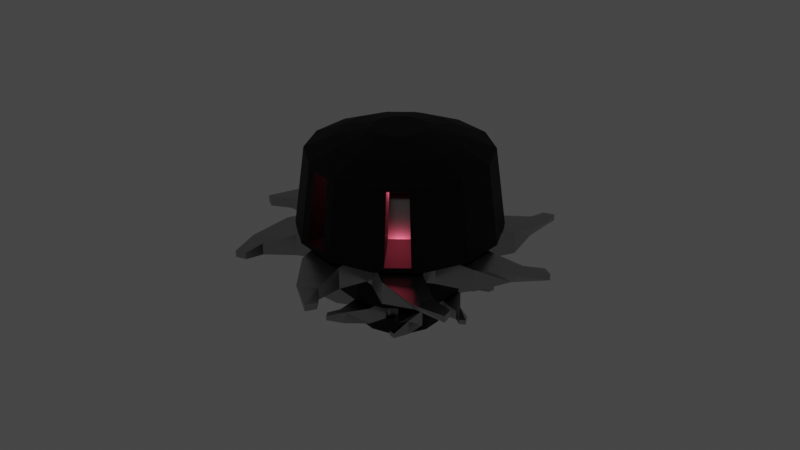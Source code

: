 # Source: bigRobot.blend  (saved by Blender 2.82.7; exported with 4.5.12 LTS)
import bpy
from mathutils import Matrix  # noqa: F401  (used for matrix-valued properties, if any)

bpy.ops.wm.read_factory_settings(use_empty=True)
scene = bpy.context.scene
scene.name = 'Scene'

# ---- collections
col_collection = bpy.data.collections.new('Collection'); scene.collection.children.link(col_collection)

# ---- materials (node trees are filled in below, after node groups)
mat_saw = bpy.data.materials.new('Saw')
mat_saw.use_transparent_shadow = False
mat_body = bpy.data.materials.new('body')
mat_body.use_transparent_shadow = False

# ---- material node trees
mat_saw.use_nodes = True; mat_saw.node_tree.nodes.clear()
_N = mat_saw.node_tree.nodes; _L = mat_saw.node_tree.links
n0 = _N.new('ShaderNodeOutputMaterial'); n0.name = 'Material Output'; n0.location = (300, 300)
n1 = _N.new('ShaderNodeBsdfPrincipled'); n1.name = 'Principled BSDF'; n1.location = (10, 300)
n1.distribution = 'GGX'
n1.subsurface_method = 'BURLEY'
n1.inputs[0].default_value = (0.4121, 0.4121, 0.4121, 1.0)
n1.inputs[1].default_value = 1.0
n1.inputs[2].default_value = 0.2773
n1.inputs[3].default_value = 1.45
n1.inputs[13].default_value = 0.7955
n1.inputs[27].default_value = (0.0, 0.0, 0.0, 1.0)
n1.inputs[28].default_value = 1.0
_L.new(n1.outputs[0], n0.inputs[0])
n0.is_active_output = True
mat_body.use_nodes = True; mat_body.node_tree.nodes.clear()
_N = mat_body.node_tree.nodes; _L = mat_body.node_tree.links
n0 = _N.new('ShaderNodeOutputMaterial'); n0.name = 'Material Output'; n0.location = (300, 300)
n1 = _N.new('ShaderNodeBsdfPrincipled'); n1.name = 'Principled BSDF'; n1.location = (10, 300)
n1.distribution = 'GGX'
n1.subsurface_method = 'BURLEY'
n1.inputs[0].default_value = (0.008973, 0.008973, 0.008973, 1.0)
n1.inputs[1].default_value = 0.6091
n1.inputs[2].default_value = 0.6636
n1.inputs[3].default_value = 1.45
n1.inputs[13].default_value = 0.4727
n1.inputs[27].default_value = (0.0, 0.0, 0.0, 1.0)
n1.inputs[28].default_value = 1.0
_L.new(n1.outputs[0], n0.inputs[0])
n0.is_active_output = True

# ---- world
world_world = bpy.data.worlds.new('World'); scene.world = world_world
world_world.use_nodes = True; world_world.node_tree.nodes.clear()
_N = world_world.node_tree.nodes; _L = world_world.node_tree.links
n0 = _N.new('ShaderNodeOutputWorld'); n0.name = 'World Output'; n0.location = (300, 300)
n1 = _N.new('ShaderNodeBackground'); n1.name = 'Background'; n1.location = (10, 300)
n1.inputs[0].default_value = (0.05088, 0.05088, 0.05088, 1.0)
_L.new(n1.outputs[0], n0.inputs[0])
n0.is_active_output = True
world_world.color = (0.05088, 0.05088, 0.05088)
world_world.use_sun_shadow = False
world_world.sun_shadow_jitter_overblur = 0.0

# ---- lights
light_point = bpy.data.lights.new('Point', 'POINT')
light_point.color = (1.0, 0.1176, 0.1958)
light_point.transmission_factor = 0.0
light_point.energy = 100.0
light_point.shadow_soft_size = 0.25
light_point.shadow_maximum_resolution = 0.006
light_point.use_absolute_resolution = True

# ---- meshes
me_cube_009 = bpy.data.meshes.new('Cube.009')
me_cube_009.from_pydata([(2.995, -0.03878, -0.138), (3.314, -0.03514, 0.138), (1.627, -0.7572, -0.3391), (1.627, -0.7572, 0.3391), (3.091, 0.3891, -0.138), (3.091, 0.3891, 0.138), (1.627, 0.4205, -0.3391), (1.627, 0.4205, 0.3391), (2.537, -0.6089, -0.2599), (2.537, -0.6089, 0.2599), (2.342, 0.2722, -0.2599), (2.342, 0.2722, 0.2599), (3.684, 0.5571, -0.07531), (3.684, 0.5571, 0.07531), (3.462, 0.6954, 0.07531), (3.462, 0.6954, -0.07531), (2.185, -2.108, -0.138), (2.319, -2.368, 0.138), (0.615, -1.686, -0.3391), (0.615, -1.686, 0.3391), (2.461, -1.911, -0.138), (2.461, -1.911, 0.138), (1.448, -0.8531, -0.3391), (1.448, -0.8531, 0.3391), (1.363, -2.224, -0.2599), (1.363, -2.224, 0.2599), (1.848, -1.463, -0.2599), (1.848, -1.463, 0.2599), (2.999, -2.211, -0.07531), (2.999, -2.211, 0.07531), (2.939, -1.956, 0.07531), (2.939, -1.956, -0.07531), (0.02938, -3.026, -0.138), (-0.03514, -3.314, 0.138), (-0.7572, -1.627, -0.3391), (-0.7572, -1.627, 0.3391), (0.3891, -3.091, -0.138), (0.3891, -3.091, 0.138), (0.4205, -1.627, -0.3391), (0.4205, -1.627, 0.3391), (-0.6089, -2.537, -0.2599), (-0.6089, -2.537, 0.2599), (0.2722, -2.342, -0.2599), (0.2722, -2.342, 0.2599), (0.5571, -3.684, -0.07531), (0.5571, -3.684, 0.07531), (0.6954, -3.462, 0.07531), (0.6954, -3.462, -0.07531), (-2.128, -2.132, -0.138), (-2.368, -2.319, 0.138), (-1.686, -0.615, -0.3391), (-1.686, -0.615, 0.3391), (-1.911, -2.461, -0.138), (-1.911, -2.461, 0.138), (-0.8531, -1.448, -0.3391), (-0.8531, -1.448, 0.3391), (-2.224, -1.363, -0.2599), (-2.224, -1.363, 0.2599), (-1.463, -1.848, -0.2599), (-1.463, -1.848, 0.2599), (-2.211, -2.999, -0.07531), (-2.211, -2.999, 0.07531), (-1.956, -2.939, 0.07531), (-1.956, -2.939, -0.07531), (-2.929, 0.1432, -0.138), (-3.314, 0.03514, 0.138), (-1.627, 0.7572, -0.3391), (-1.627, 0.7572, 0.3391), (-3.091, -0.3891, -0.138), (-3.091, -0.3891, 0.138), (-1.627, -0.4205, -0.3391), (-1.627, -0.4205, 0.3391), (-2.537, 0.6089, -0.2599), (-2.537, 0.6089, 0.2599), (-2.342, -0.2722, -0.2599), (-2.342, -0.2722, 0.2599), (-3.684, -0.5571, -0.07531), (-3.684, -0.5571, 0.07531), (-3.462, -0.6954, 0.07531), (-3.462, -0.6954, -0.07531), (-2.281, 2.218, -0.138), (-2.319, 2.368, 0.138), (-0.615, 1.686, -0.3391), (-0.615, 1.686, 0.3391), (-2.461, 1.911, -0.138), (-2.461, 1.911, 0.138), (-1.448, 0.8531, -0.3391), (-1.448, 0.8531, 0.3391), (-1.363, 2.224, -0.2599), (-1.363, 2.224, 0.2599), (-1.848, 1.463, -0.2599), (-1.848, 1.463, 0.2599), (-2.999, 2.211, -0.07531), (-2.999, 2.211, 0.07531), (-2.939, 1.956, 0.07531), (-2.939, 1.956, -0.07531), (-0.1081, 3.164, -0.138), (0.03514, 3.314, 0.138), (0.7572, 1.627, -0.3391), (0.7572, 1.627, 0.3391), (-0.3891, 3.091, -0.138), (-0.3891, 3.091, 0.138), (-0.4205, 1.627, -0.3391), (-0.4205, 1.627, 0.3391), (0.6089, 2.537, -0.2599), (0.6089, 2.537, 0.2599), (-0.2722, 2.342, -0.2599), (-0.2722, 2.342, 0.2599), (-0.5571, 3.684, -0.07531), (-0.5571, 3.684, 0.07531), (-0.6954, 3.462, 0.07531), (-0.6954, 3.462, -0.07531), (2.138, 2.247, -0.138), (2.368, 2.319, 0.138), (1.686, 0.615, -0.3391), (1.686, 0.615, 0.3391), (1.911, 2.461, -0.138), (1.911, 2.461, 0.138), (0.8531, 1.448, -0.3391), (0.8531, 1.448, 0.3391), (2.224, 1.363, -0.2599), (2.224, 1.363, 0.2599), (1.463, 1.848, -0.2599), (1.463, 1.848, 0.2599), (2.211, 2.999, -0.07531), (2.211, 2.999, 0.07531), (1.956, 2.939, 0.07531), (1.956, 2.939, -0.07531)], [], [(8, 9, 3, 2), (7, 3, 9, 11), (10, 11, 5, 4), (1, 0, 12, 13), (8, 10, 4, 0), (11, 9, 1, 5), (2, 6, 10, 8), (6, 7, 11, 10), (0, 1, 9, 8), (15, 14, 13, 12), (0, 4, 15, 12), (5, 1, 13, 14), (4, 5, 14, 15), (24, 25, 19, 18), (23, 19, 25, 27), (26, 27, 21, 20), (17, 16, 28, 29), (24, 26, 20, 16), (27, 25, 17, 21), (18, 22, 26, 24), (22, 23, 27, 26), (16, 17, 25, 24), (31, 30, 29, 28), (16, 20, 31, 28), (21, 17, 29, 30), (20, 21, 30, 31), (40, 41, 35, 34), (39, 35, 41, 43), (42, 43, 37, 36), (33, 32, 44, 45), (40, 42, 36, 32), (43, 41, 33, 37), (34, 38, 42, 40), (38, 39, 43, 42), (32, 33, 41, 40), (47, 46, 45, 44), (32, 36, 47, 44), (37, 33, 45, 46), (36, 37, 46, 47), (56, 57, 51, 50), (55, 51, 57, 59), (58, 59, 53, 52), (49, 48, 60, 61), (56, 58, 52, 48), (59, 57, 49, 53), (50, 54, 58, 56), (54, 55, 59, 58), (48, 49, 57, 56), (63, 62, 61, 60), (48, 52, 63, 60), (53, 49, 61, 62), (52, 53, 62, 63), (72, 73, 67, 66), (71, 67, 73, 75), (74, 75, 69, 68), (65, 64, 76, 77), (72, 74, 68, 64), (75, 73, 65, 69), (66, 70, 74, 72), (70, 71, 75, 74), (64, 65, 73, 72), (79, 78, 77, 76), (64, 68, 79, 76), (69, 65, 77, 78), (68, 69, 78, 79), (88, 89, 83, 82), (87, 83, 89, 91), (90, 91, 85, 84), (81, 80, 92, 93), (88, 90, 84, 80), (91, 89, 81, 85), (82, 86, 90, 88), (86, 87, 91, 90), (80, 81, 89, 88), (95, 94, 93, 92), (80, 84, 95, 92), (85, 81, 93, 94), (84, 85, 94, 95), (104, 105, 99, 98), (103, 99, 105, 107), (106, 107, 101, 100), (97, 96, 108, 109), (104, 106, 100, 96), (107, 105, 97, 101), (98, 102, 106, 104), (102, 103, 107, 106), (96, 97, 105, 104), (111, 110, 109, 108), (96, 100, 111, 108), (101, 97, 109, 110), (100, 101, 110, 111), (120, 121, 115, 114), (119, 115, 121, 123), (122, 123, 117, 116), (113, 112, 124, 125), (120, 122, 116, 112), (123, 121, 113, 117), (114, 118, 122, 120), (118, 119, 123, 122), (112, 113, 121, 120), (127, 126, 125, 124), (112, 116, 127, 124), (117, 113, 125, 126), (116, 117, 126, 127), (82, 83, 103, 102), (66, 67, 87, 86), (50, 51, 71, 70), (34, 35, 55, 54), (18, 19, 39, 38), (2, 3, 23, 22), (6, 114, 115, 7), (98, 99, 119, 118), (3, 7, 115, 119, 99, 103, 83, 87, 67, 71, 51, 55, 35, 39, 19, 23), (6, 2, 22, 18, 38, 34, 54, 50, 70, 66, 86, 82, 102, 98, 118, 114)])
_uv = me_cube_009.uv_layers.new(name='UVMap')
_uv.uv.foreach_set('vector', [0.375, 0.1237, 0.625, 0.1237, 0.625, 0.25, 0.375, 0.25, 0.625, 0.5, 0.875, 0.5, 0.875, 0.6263, 0.625, 0.6263, 0.375, 0.6263, 0.625, 0.6263, 0.625, 0.75, 0.375, 0.75, 0.625, 0.0, 0.375, 0.0, 0.375, 0.0, 0.625, 0.0, 0.125, 0.6263, 0.375, 0.6263, 0.375, 0.75, 0.125, 0.75, 0.625, 0.6263, 0.875, 0.6263, 0.875, 0.75, 0.625, 0.75, 0.125, 0.5, 0.375, 0.5, 0.375, 0.6263, 0.125, 0.6263, 0.375, 0.5, 0.625, 0.5, 0.625, 0.6263, 0.375, 0.6263, 0.375, 0.0, 0.625, 0.0, 0.625, 0.1237, 0.375, 0.1237, 0.375, 0.75, 0.625, 0.75, 0.625, 1.0, 0.375, 1.0, 0.125, 0.75, 0.375, 0.75, 0.375, 0.75, 0.125, 0.75, 0.625, 0.75, 0.875, 0.75, 0.875, 0.75, 0.625, 0.75, 0.375, 0.75, 0.625, 0.75, 0.625, 0.75, 0.375, 0.75, 0.375, 0.1237, 0.625, 0.1237, 0.625, 0.25, 0.375, 0.25, 0.625, 0.5, 0.875, 0.5, 0.875, 0.6263, 0.625, 0.6263, 0.375, 0.6263, 0.625, 0.6263, 0.625, 0.75, 0.375, 0.75, 0.625, 0.0, 0.375, 0.0, 0.375, 0.0, 0.625, 0.0, 0.125, 0.6263, 0.375, 0.6263, 0.375, 0.75, 0.125, 0.75, 0.625, 0.6263, 0.875, 0.6263, 0.875, 0.75, 0.625, 0.75, 0.125, 0.5, 0.375, 0.5, 0.375, 0.6263, 0.125, 0.6263, 0.375, 0.5, 0.625, 0.5, 0.625, 0.6263, 0.375, 0.6263, 0.375, 0.0, 0.625, 0.0, 0.625, 0.1237, 0.375, 0.1237, 0.375, 0.75, 0.625, 0.75, 0.625, 1.0, 0.375, 1.0, 0.125, 0.75, 0.375, 0.75, 0.375, 0.75, 0.125, 0.75, 0.625, 0.75, 0.875, 0.75, 0.875, 0.75, 0.625, 0.75, 0.375, 0.75, 0.625, 0.75, 0.625, 0.75, 0.375, 0.75, 0.375, 0.1237, 0.625, 0.1237, 0.625, 0.25, 0.375, 0.25, 0.625, 0.5, 0.875, 0.5, 0.875, 0.6263, 0.625, 0.6263, 0.375, 0.6263, 0.625, 0.6263, 0.625, 0.75, 0.375, 0.75, 0.625, 0.0, 0.375, 0.0, 0.375, 0.0, 0.625, 0.0, 0.125, 0.6263, 0.375, 0.6263, 0.375, 0.75, 0.125, 0.75, 0.625, 0.6263, 0.875, 0.6263, 0.875, 0.75, 0.625, 0.75, 0.125, 0.5, 0.375, 0.5, 0.375, 0.6263, 0.125, 0.6263, 0.375, 0.5, 0.625, 0.5, 0.625, 0.6263, 0.375, 0.6263, 0.375, 0.0, 0.625, 0.0, 0.625, 0.1237, 0.375, 0.1237, 0.375, 0.75, 0.625, 0.75, 0.625, 1.0, 0.375, 1.0, 0.125, 0.75, 0.375, 0.75, 0.375, 0.75, 0.125, 0.75, 0.625, 0.75, 0.875, 0.75, 0.875, 0.75, 0.625, 0.75, 0.375, 0.75, 0.625, 0.75, 0.625, 0.75, 0.375, 0.75, 0.375, 0.1237, 0.625, 0.1237, 0.625, 0.25, 0.375, 0.25, 0.625, 0.5, 0.875, 0.5, 0.875, 0.6263, 0.625, 0.6263, 0.375, 0.6263, 0.625, 0.6263, 0.625, 0.75, 0.375, 0.75, 0.625, 0.0, 0.375, 0.0, 0.375, 0.0, 0.625, 0.0, 0.125, 0.6263, 0.375, 0.6263, 0.375, 0.75, 0.125, 0.75, 0.625, 0.6263, 0.875, 0.6263, 0.875, 0.75, 0.625, 0.75, 0.125, 0.5, 0.375, 0.5, 0.375, 0.6263, 0.125, 0.6263, 0.375, 0.5, 0.625, 0.5, 0.625, 0.6263, 0.375, 0.6263, 0.375, 0.0, 0.625, 0.0, 0.625, 0.1237, 0.375, 0.1237, 0.375, 0.75, 0.625, 0.75, 0.625, 1.0, 0.375, 1.0, 0.125, 0.75, 0.375, 0.75, 0.375, 0.75, 0.125, 0.75, 0.625, 0.75, 0.875, 0.75, 0.875, 0.75, 0.625, 0.75, 0.375, 0.75, 0.625, 0.75, 0.625, 0.75, 0.375, 0.75, 0.375, 0.1237, 0.625, 0.1237, 0.625, 0.25, 0.375, 0.25, 0.625, 0.5, 0.875, 0.5, 0.875, 0.6263, 0.625, 0.6263, 0.375, 0.6263, 0.625, 0.6263, 0.625, 0.75, 0.375, 0.75, 0.625, 0.0, 0.375, 0.0, 0.375, 0.0, 0.625, 0.0, 0.125, 0.6263, 0.375, 0.6263, 0.375, 0.75, 0.125, 0.75, 0.625, 0.6263, 0.875, 0.6263, 0.875, 0.75, 0.625, 0.75, 0.125, 0.5, 0.375, 0.5, 0.375, 0.6263, 0.125, 0.6263, 0.375, 0.5, 0.625, 0.5, 0.625, 0.6263, 0.375, 0.6263, 0.375, 0.0, 0.625, 0.0, 0.625, 0.1237, 0.375, 0.1237, 0.375, 0.75, 0.625, 0.75, 0.625, 1.0, 0.375, 1.0, 0.125, 0.75, 0.375, 0.75, 0.375, 0.75, 0.125, 0.75, 0.625, 0.75, 0.875, 0.75, 0.875, 0.75, 0.625, 0.75, 0.375, 0.75, 0.625, 0.75, 0.625, 0.75, 0.375, 0.75, 0.375, 0.1237, 0.625, 0.1237, 0.625, 0.25, 0.375, 0.25, 0.625, 0.5, 0.875, 0.5, 0.875, 0.6263, 0.625, 0.6263, 0.375, 0.6263, 0.625, 0.6263, 0.625, 0.75, 0.375, 0.75, 0.625, 0.0, 0.375, 0.0, 0.375, 0.0, 0.625, 0.0, 0.125, 0.6263, 0.375, 0.6263, 0.375, 0.75, 0.125, 0.75, 0.625, 0.6263, 0.875, 0.6263, 0.875, 0.75, 0.625, 0.75, 0.125, 0.5, 0.375, 0.5, 0.375, 0.6263, 0.125, 0.6263, 0.375, 0.5, 0.625, 0.5, 0.625, 0.6263, 0.375, 0.6263, 0.375, 0.0, 0.625, 0.0, 0.625, 0.1237, 0.375, 0.1237, 0.375, 0.75, 0.625, 0.75, 0.625, 1.0, 0.375, 1.0, 0.125, 0.75, 0.375, 0.75, 0.375, 0.75, 0.125, 0.75, 0.625, 0.75, 0.875, 0.75, 0.875, 0.75, 0.625, 0.75, 0.375, 0.75, 0.625, 0.75, 0.625, 0.75, 0.375, 0.75, 0.375, 0.1237, 0.625, 0.1237, 0.625, 0.25, 0.375, 0.25, 0.625, 0.5, 0.875, 0.5, 0.875, 0.6263, 0.625, 0.6263, 0.375, 0.6263, 0.625, 0.6263, 0.625, 0.75, 0.375, 0.75, 0.625, 0.0, 0.375, 0.0, 0.375, 0.0, 0.625, 0.0, 0.125, 0.6263, 0.375, 0.6263, 0.375, 0.75, 0.125, 0.75, 0.625, 0.6263, 0.875, 0.6263, 0.875, 0.75, 0.625, 0.75, 0.125, 0.5, 0.375, 0.5, 0.375, 0.6263, 0.125, 0.6263, 0.375, 0.5, 0.625, 0.5, 0.625, 0.6263, 0.375, 0.6263, 0.375, 0.0, 0.625, 0.0, 0.625, 0.1237, 0.375, 0.1237, 0.375, 0.75, 0.625, 0.75, 0.625, 1.0, 0.375, 1.0, 0.125, 0.75, 0.375, 0.75, 0.375, 0.75, 0.125, 0.75, 0.625, 0.75, 0.875, 0.75, 0.875, 0.75, 0.625, 0.75, 0.375, 0.75, 0.625, 0.75, 0.625, 0.75, 0.375, 0.75, 0.375, 0.1237, 0.625, 0.1237, 0.625, 0.25, 0.375, 0.25, 0.625, 0.5, 0.875, 0.5, 0.875, 0.6263, 0.625, 0.6263, 0.375, 0.6263, 0.625, 0.6263, 0.625, 0.75, 0.375, 0.75, 0.625, 0.0, 0.375, 0.0, 0.375, 0.0, 0.625, 0.0, 0.125, 0.6263, 0.375, 0.6263, 0.375, 0.75, 0.125, 0.75, 0.625, 0.6263, 0.875, 0.6263, 0.875, 0.75, 0.625, 0.75, 0.125, 0.5, 0.375, 0.5, 0.375, 0.6263, 0.125, 0.6263, 0.375, 0.5, 0.625, 0.5, 0.625, 0.6263, 0.375, 0.6263, 0.375, 0.0, 0.625, 0.0, 0.625, 0.1237, 0.375, 0.1237, 0.375, 0.75, 0.625, 0.75, 0.625, 1.0, 0.375, 1.0, 0.125, 0.75, 0.375, 0.75, 0.375, 0.75, 0.125, 0.75, 0.625, 0.75, 0.875, 0.75, 0.875, 0.75, 0.625, 0.75, 0.375, 0.75, 0.625, 0.75, 0.625, 0.75, 0.375, 0.75, 0.375, 0.25, 0.625, 0.25, 0.625, 0.5, 0.375, 0.5, 0.375, 0.25, 0.625, 0.25, 0.625, 0.5, 0.375, 0.5, 0.375, 0.25, 0.625, 0.25, 0.625, 0.5, 0.375, 0.5, 0.375, 0.25, 0.625, 0.25, 0.625, 0.5, 0.375, 0.5, 0.375, 0.25, 0.625, 0.25, 0.625, 0.5, 0.375, 0.5, 0.375, 0.25, 0.625, 0.25, 0.625, 0.5, 0.375, 0.5, 0.375, 0.5, 0.375, 0.25, 0.625, 0.25, 0.625, 0.5, 0.375, 0.25, 0.625, 0.25, 0.625, 0.5, 0.375, 0.5, 0.625, 0.25, 0.625, 0.5, 0.875, 0.5, 0.625, 0.5, 0.875, 0.5, 0.625, 0.5, 0.875, 0.5, 0.625, 0.5, 0.875, 0.5, 0.625, 0.5, 0.875, 0.5, 0.625, 0.5, 0.875, 0.5, 0.625, 0.5, 0.875, 0.5, 0.625, 0.5, 0.375, 0.5, 0.375, 0.25, 0.375, 0.5, 0.375, 0.25, 0.375, 0.5, 0.375, 0.25, 0.375, 0.5, 0.375, 0.25, 0.375, 0.5, 0.375, 0.25, 0.375, 0.5, 0.375, 0.25, 0.375, 0.5, 0.375, 0.25, 0.375, 0.5, 0.375, 0.25])
me_cube_009.materials.append(mat_saw)
me_cube_009.use_remesh_fix_poles = True
me_cube_009.use_remesh_preserve_attributes = False
me_cube_009.use_mirror_vertex_groups = False
me_cube_009.update()
me_cylinder_001 = bpy.data.meshes.new('Cylinder.001')
me_cylinder_001.from_pydata([(0.09815, 0.9714, -0.8995), (-0.1115, 0.2315, 1.207), (0.3331, 0.9178, -0.8995), (-0.2009, 0.1602, 1.207), (0.7818, 0.6235, -1.0), (-0.2505, 0.05718, 1.207), (0.9749, 0.2225, -1.0), (-0.2505, -0.05718, 1.207), (0.9749, -0.2225, -1.0), (-0.2009, -0.1602, 1.207), (0.6983, -0.6824, -0.8995), (-0.1115, -0.2315, 1.207), (0.5099, -0.8326, -0.8995), (1.215e-07, -0.2569, 1.207), (-0.09815, -0.9714, -0.8995), (0.1115, -0.2315, 1.207), (-0.3331, -0.9178, -0.8995), (0.2009, -0.1602, 1.207), (-0.7818, -0.6235, -1.0), (0.2505, -0.05718, 1.207), (-0.9749, -0.2225, -1.0), (0.2505, 0.05718, 1.207), (-0.9749, 0.2225, -1.0), (0.2009, 0.1602, 1.207), (-0.6983, 0.6824, -0.8995), (0.1115, 0.2315, 1.207), (-0.5099, 0.8326, -0.8995), (2.299e-08, 0.2569, 1.207), (-4.843e-08, 0.6119, 1.0), (0.09815, 0.8767, 0.6415), (0.2655, 0.5513, 1.0), (0.292, 0.8325, 0.6415), (0.4784, 0.3815, 1.0), (0.6981, 0.5567, 0.742), (0.5966, 0.1362, 1.0), (0.8705, 0.1987, 0.742), (0.5966, -0.1362, 1.0), (0.8705, -0.1987, 0.742), (0.4784, -0.3815, 1.0), (0.6242, -0.6234, 0.6415), (0.2655, -0.5513, 1.0), (0.4688, -0.7473, 0.6415), (1.863e-07, -0.6119, 1.0), (-0.09815, -0.8767, 0.6415), (-0.2655, -0.5513, 1.0), (-0.292, -0.8325, 0.6415), (-0.4784, -0.3815, 1.0), (-0.6981, -0.5567, 0.742), (-0.5966, -0.1362, 1.0), (-0.8705, -0.1987, 0.742), (-0.5966, 0.1362, 1.0), (-0.8705, 0.1987, 0.742), (-0.4784, 0.3815, 1.0), (-0.6242, 0.6234, 0.6415), (-0.2655, 0.5513, 1.0), (-0.4688, 0.7473, 0.6415), (0.0, 1.0, -1.0), (0.4339, 0.901, -1.0), (0.7818, -0.6235, -1.0), (0.4339, -0.901, -1.0), (1.51e-07, -1.0, -1.0), (-0.4339, -0.901, -1.0), (-0.7818, 0.6235, -1.0), (-0.4339, 0.901, -1.0), (0.3874, 0.8045, 0.742), (8.091e-09, 0.8929, 0.742), (0.3874, -0.8045, 0.742), (0.6981, -0.5567, 0.742), (-0.3874, -0.8045, 0.742), (1.429e-07, -0.8929, 0.742), (-0.3874, 0.8045, 0.742), (-0.6981, 0.5567, 0.742), (0.01155, 0.5248, -0.907), (0.2465, 0.4712, -0.907), (0.2054, 0.3859, 0.4761), (0.01155, 0.4301, 0.4761), (-0.4436, 0.363, -0.9014), (-0.2552, 0.5133, -0.9014), (-0.2141, 0.4279, 0.5196), (-0.3696, 0.304, 0.5196), (0.005301, -0.5182, -0.9046), (-0.2296, -0.4646, -0.9046), (-0.1885, -0.3792, 0.5028), (0.005301, -0.4235, 0.5028), (0.3658, -0.2354, -0.9125), (0.1774, -0.3856, -0.9125), (0.1558, -0.3339, 0.4427), (0.3112, -0.2099, 0.4427)], [], [(63, 70, 65, 56), (4, 33, 35, 6), (6, 35, 37, 8), (8, 37, 67, 58), (39, 41, 86, 87), (59, 66, 69, 60), (45, 16, 81, 82), (61, 68, 47, 18), (18, 47, 49, 20), (20, 49, 51, 22), (22, 51, 71, 62), (53, 55, 78, 79), (0, 29, 75, 72), (25, 27, 1, 3, 5, 7, 9, 11, 13, 15, 17, 19, 21, 23), (57, 64, 33, 4), (56, 57, 4, 6, 8, 58, 59, 60, 61, 18, 20, 22, 62, 63), (64, 65, 28, 30), (33, 64, 30, 32), (35, 33, 32, 34), (37, 35, 34, 36), (67, 37, 36, 38), (66, 67, 38, 40), (69, 66, 40, 42), (68, 69, 42, 44), (47, 68, 44, 46), (49, 47, 46, 48), (51, 49, 48, 50), (71, 51, 50, 52), (70, 71, 52, 54), (65, 70, 54, 28), (30, 28, 27, 25), (40, 38, 17, 15), (50, 48, 7, 5), (28, 54, 1, 27), (36, 34, 21, 19), (46, 44, 11, 9), (32, 30, 25, 23), (42, 40, 15, 13), (52, 50, 5, 3), (38, 36, 19, 17), (48, 46, 9, 7), (34, 32, 23, 21), (44, 42, 13, 11), (54, 52, 3, 1), (0, 2, 57, 56), (10, 12, 59, 58), (14, 16, 61, 60), (24, 26, 63, 62), (31, 29, 65, 64), (41, 39, 67, 66), (45, 43, 69, 68), (55, 53, 71, 70), (29, 0, 56, 65), (2, 31, 64, 57), (26, 55, 70, 63), (39, 10, 58, 67), (12, 41, 66, 59), (43, 14, 60, 69), (16, 45, 68, 61), (53, 24, 62, 71), (29, 31, 74, 75), (2, 0, 72, 73), (31, 2, 73, 74), (26, 24, 76, 77), (55, 26, 77, 78), (24, 53, 79, 76), (43, 45, 82, 83), (16, 14, 80, 81), (14, 43, 83, 80), (12, 10, 84, 85), (41, 12, 85, 86), (10, 39, 87, 84)])
_uv = me_cylinder_001.uv_layers.new(name='UVMap')
_uv.uv.foreach_set('vector', [0.07143, 0.5, 0.07143, 0.9355, -1.341e-07, 0.9355, -1.341e-07, 0.5, 0.8571, 0.5, 0.8571, 0.9355, 0.7857, 0.9355, 0.7857, 0.5, 0.7857, 0.5, 0.7857, 0.9355, 0.7143, 0.9355, 0.7143, 0.5, 0.7143, 0.5, 0.7143, 0.9355, 0.6429, 0.9355, 0.6429, 0.5, 0.6249, 0.9104, 0.5894, 0.9104, 0.5894, 0.9104, 0.6249, 0.9104, 0.5714, 0.5, 0.5714, 0.9355, 0.5, 0.9355, 0.5, 0.5, 0.4465, 0.9104, 0.4449, 0.5251, 0.4449, 0.5251, 0.4465, 0.9104, 0.4286, 0.5, 0.4286, 0.9355, 0.3571, 0.9355, 0.3571, 0.5, 0.3571, 0.5, 0.3571, 0.9355, 0.2857, 0.9355, 0.2857, 0.5, 0.2857, 0.5, 0.2857, 0.9355, 0.2143, 0.9355, 0.2143, 0.5, 0.2143, 0.5, 0.2143, 0.9355, 0.1429, 0.9355, 0.1429, 0.5, 0.1249, 0.9104, 0.08935, 0.9104, 0.08935, 0.9104, 0.1249, 0.9104, 0.9837, 0.5251, 0.9821, 0.9104, 0.9821, 0.9104, 0.9837, 0.5251, 0.3227, 0.4009, 0.25, 0.4174, 0.1773, 0.4009, 0.1191, 0.3544, 0.08675, 0.2873, 0.08675, 0.2127, 0.1191, 0.1456, 0.1773, 0.09914, 0.25, 0.08256, 0.3227, 0.09914, 0.3809, 0.1456, 0.4132, 0.2127, 0.4132, 0.2873, 0.3809, 0.3544, 0.9286, 0.5, 0.9286, 0.9355, 0.8571, 0.9355, 0.8571, 0.5, 0.75, 0.49, 0.8541, 0.4662, 0.9376, 0.3996, 0.984, 0.3034, 0.984, 0.1966, 0.9376, 0.1004, 0.8541, 0.03377, 0.75, 0.01, 0.6459, 0.03377, 0.5624, 0.1004, 0.516, 0.1966, 0.516, 0.3034, 0.5624, 0.3996, 0.6459, 0.4662, 0.9286, 0.9355, 1.0, 0.9355, 0.9892, 1.0, 0.9394, 1.0, 0.8571, 0.9355, 0.9286, 0.9355, 0.9178, 1.0, 0.8679, 1.0, 0.7857, 0.9355, 0.8571, 0.9355, 0.8463, 1.0, 0.7965, 1.0, 0.7143, 0.9355, 0.7857, 0.9355, 0.7749, 1.0, 0.7251, 1.0, 0.6429, 0.9355, 0.7143, 0.9355, 0.7035, 1.0, 0.6537, 1.0, 0.5714, 0.9355, 0.6429, 0.9355, 0.6321, 1.0, 0.5822, 1.0, 0.5, 0.9355, 0.5714, 0.9355, 0.5606, 1.0, 0.5108, 1.0, 0.4286, 0.9355, 0.5, 0.9355, 0.4892, 1.0, 0.4394, 1.0, 0.3571, 0.9355, 0.4286, 0.9355, 0.4178, 1.0, 0.3679, 1.0, 0.2857, 0.9355, 0.3571, 0.9355, 0.3463, 1.0, 0.2965, 1.0, 0.2143, 0.9355, 0.2857, 0.9355, 0.2749, 1.0, 0.2251, 1.0, 0.1429, 0.9355, 0.2143, 0.9355, 0.2035, 1.0, 0.1537, 1.0, 0.07143, 0.9355, 0.1429, 0.9355, 0.1321, 1.0, 0.08223, 1.0, -1.341e-07, 0.9355, 0.07143, 0.9355, 0.06063, 1.0, 0.0108, 1.0, 0.9394, 1.0, 0.9892, 1.0, 0.9892, 1.0, 0.9394, 1.0, 0.5822, 1.0, 0.6321, 1.0, 0.6321, 1.0, 0.5822, 1.0, 0.2251, 1.0, 0.2749, 1.0, 0.2749, 1.0, 0.2251, 1.0, 0.0108, 1.0, 0.06063, 1.0, 0.06063, 1.0, 0.0108, 1.0, 0.7251, 1.0, 0.7749, 1.0, 0.7749, 1.0, 0.7251, 1.0, 0.3679, 1.0, 0.4178, 1.0, 0.4178, 1.0, 0.3679, 1.0, 0.8679, 1.0, 0.9178, 1.0, 0.9178, 1.0, 0.8679, 1.0, 0.5108, 1.0, 0.5606, 1.0, 0.5606, 1.0, 0.5108, 1.0, 0.1537, 1.0, 0.2035, 1.0, 0.2035, 1.0, 0.1537, 1.0, 0.6537, 1.0, 0.7035, 1.0, 0.7035, 1.0, 0.6537, 1.0, 0.2965, 1.0, 0.3463, 1.0, 0.3463, 1.0, 0.2965, 1.0, 0.7965, 1.0, 0.8463, 1.0, 0.8463, 1.0, 0.7965, 1.0, 0.4394, 1.0, 0.4892, 1.0, 0.4892, 1.0, 0.4394, 1.0, 0.08223, 1.0, 0.1321, 1.0, 0.1321, 1.0, 0.08223, 1.0, 0.9837, 0.5251, 0.9449, 0.5251, 0.9286, 0.5, 1.0, 0.5, 0.6266, 0.5251, 0.5877, 0.5251, 0.5714, 0.5, 0.6429, 0.5, 0.4837, 0.5251, 0.4449, 0.5251, 0.4286, 0.5, 0.5, 0.5, 0.1266, 0.5251, 0.08773, 0.5251, 0.07143, 0.5, 0.1429, 0.5, 0.9465, 0.9104, 0.9821, 0.9104, 1.0, 0.9355, 0.9286, 0.9355, 0.5894, 0.9104, 0.6249, 0.9104, 0.6429, 0.9355, 0.5714, 0.9355, 0.4465, 0.9104, 0.4821, 0.9104, 0.5, 0.9355, 0.4286, 0.9355, 0.08935, 0.9104, 0.1249, 0.9104, 0.1429, 0.9355, 0.07143, 0.9355, 0.9821, 0.9104, 0.9837, 0.5251, 1.0, 0.5, 1.0, 0.9355, 0.9449, 0.5251, 0.9465, 0.9104, 0.9286, 0.9355, 0.9286, 0.5, 0.08773, 0.5251, 0.08935, 0.9104, 0.07143, 0.9355, 0.07143, 0.5, 0.6249, 0.9104, 0.6266, 0.5251, 0.6429, 0.5, 0.6429, 0.9355, 0.5877, 0.5251, 0.5894, 0.9104, 0.5714, 0.9355, 0.5714, 0.5, 0.4821, 0.9104, 0.4837, 0.5251, 0.5, 0.5, 0.5, 0.9355, 0.4449, 0.5251, 0.4465, 0.9104, 0.4286, 0.9355, 0.4286, 0.5, 0.1249, 0.9104, 0.1266, 0.5251, 0.1429, 0.5, 0.1429, 0.9355, 0.9821, 0.9104, 0.9465, 0.9104, 0.9465, 0.9104, 0.9821, 0.9104, 0.9449, 0.5251, 0.9837, 0.5251, 0.9837, 0.5251, 0.9449, 0.5251, 0.9465, 0.9104, 0.9449, 0.5251, 0.9449, 0.5251, 0.9465, 0.9104, 0.08773, 0.5251, 0.1266, 0.5251, 0.1266, 0.5251, 0.08773, 0.5251, 0.08935, 0.9104, 0.08773, 0.5251, 0.08773, 0.5251, 0.08935, 0.9104, 0.1266, 0.5251, 0.1249, 0.9104, 0.1249, 0.9104, 0.1266, 0.5251, 0.4821, 0.9104, 0.4465, 0.9104, 0.4465, 0.9104, 0.4821, 0.9104, 0.4449, 0.5251, 0.4837, 0.5251, 0.4837, 0.5251, 0.4449, 0.5251, 0.4837, 0.5251, 0.4821, 0.9104, 0.4821, 0.9104, 0.4837, 0.5251, 0.5877, 0.5251, 0.6266, 0.5251, 0.6266, 0.5251, 0.5877, 0.5251, 0.5894, 0.9104, 0.5877, 0.5251, 0.5877, 0.5251, 0.5894, 0.9104, 0.6266, 0.5251, 0.6249, 0.9104, 0.6249, 0.9104, 0.6266, 0.5251])
me_cylinder_001.materials.append(mat_body)
me_cylinder_001.use_remesh_fix_poles = True
me_cylinder_001.use_remesh_preserve_attributes = False
me_cylinder_001.use_mirror_vertex_groups = False
me_cylinder_001.update()
me_cylinder_002 = bpy.data.meshes.new('Cylinder.002')
me_cylinder_002.from_pydata([(0.0, 1.0, -1.0), (0.0, 1.0, 1.0), (0.4339, 0.901, -1.0), (0.4339, 0.901, 1.0), (0.7818, 0.6235, -1.0), (0.7818, 0.6235, 1.0), (0.9749, 0.2225, -1.0), (0.9749, 0.2225, 1.0), (0.9749, -0.2225, -1.0), (0.9749, -0.2225, 1.0), (0.7818, -0.6235, -1.0), (0.7818, -0.6235, 1.0), (0.4339, -0.901, -1.0), (0.4339, -0.901, 1.0), (1.51e-07, -1.0, -1.0), (1.51e-07, -1.0, 1.0), (-0.4339, -0.901, -1.0), (-0.4339, -0.901, 1.0), (-0.7818, -0.6235, -1.0), (-0.7818, -0.6235, 1.0), (-0.9749, -0.2225, -1.0), (-0.9749, -0.2225, 1.0), (-0.9749, 0.2225, -1.0), (-0.9749, 0.2225, 1.0), (-0.7818, 0.6235, -1.0), (-0.7818, 0.6235, 1.0), (-0.4339, 0.901, -1.0), (-0.4339, 0.901, 1.0)], [], [(0, 1, 3, 2), (2, 3, 5, 4), (4, 5, 7, 6), (6, 7, 9, 8), (8, 9, 11, 10), (10, 11, 13, 12), (12, 13, 15, 14), (14, 15, 17, 16), (16, 17, 19, 18), (18, 19, 21, 20), (20, 21, 23, 22), (22, 23, 25, 24), (3, 1, 27, 25, 23, 21, 19, 17, 15, 13, 11, 9, 7, 5), (24, 25, 27, 26), (26, 27, 1, 0), (0, 2, 4, 6, 8, 10, 12, 14, 16, 18, 20, 22, 24, 26)])
_uv = me_cylinder_002.uv_layers.new(name='UVMap')
_uv.uv.foreach_set('vector', [1.0, 0.5, 1.0, 1.0, 0.9286, 1.0, 0.9286, 0.5, 0.9286, 0.5, 0.9286, 1.0, 0.8571, 1.0, 0.8571, 0.5, 0.8571, 0.5, 0.8571, 1.0, 0.7857, 1.0, 0.7857, 0.5, 0.7857, 0.5, 0.7857, 1.0, 0.7143, 1.0, 0.7143, 0.5, 0.7143, 0.5, 0.7143, 1.0, 0.6429, 1.0, 0.6429, 0.5, 0.6429, 0.5, 0.6429, 1.0, 0.5714, 1.0, 0.5714, 0.5, 0.5714, 0.5, 0.5714, 1.0, 0.5, 1.0, 0.5, 0.5, 0.5, 0.5, 0.5, 1.0, 0.4286, 1.0, 0.4286, 0.5, 0.4286, 0.5, 0.4286, 1.0, 0.3571, 1.0, 0.3571, 0.5, 0.3571, 0.5, 0.3571, 1.0, 0.2857, 1.0, 0.2857, 0.5, 0.2857, 0.5, 0.2857, 1.0, 0.2143, 1.0, 0.2143, 0.5, 0.2143, 0.5, 0.2143, 1.0, 0.1429, 1.0, 0.1429, 0.5, 0.3541, 0.4662, 0.25, 0.49, 0.1459, 0.4662, 0.06236, 0.3996, 0.01602, 0.3034, 0.01602, 0.1966, 0.06236, 0.1004, 0.1459, 0.03377, 0.25, 0.01, 0.3541, 0.03377, 0.4376, 0.1004, 0.484, 0.1966, 0.484, 0.3034, 0.4376, 0.3996, 0.1429, 0.5, 0.1429, 1.0, 0.07143, 1.0, 0.07143, 0.5, 0.07143, 0.5, 0.07143, 1.0, -1.341e-07, 1.0, -1.341e-07, 0.5, 0.75, 0.49, 0.8541, 0.4662, 0.9376, 0.3996, 0.984, 0.3034, 0.984, 0.1966, 0.9376, 0.1004, 0.8541, 0.03377, 0.75, 0.01, 0.6459, 0.03377, 0.5624, 0.1004, 0.516, 0.1966, 0.516, 0.3034, 0.5624, 0.3996, 0.6459, 0.4662])
me_cylinder_002.materials.append(mat_body)
me_cylinder_002.use_remesh_fix_poles = True
me_cylinder_002.use_remesh_preserve_attributes = False
me_cylinder_002.use_mirror_vertex_groups = False
me_cylinder_002.update()
me_cube_010 = bpy.data.meshes.new('Cube.010')
me_cube_010.from_pydata([(2.995, -0.03878, -0.138), (3.314, -0.03514, 0.138), (1.627, -0.7572, -0.3391), (1.627, -0.7572, 0.3391), (3.091, 0.3891, -0.138), (3.091, 0.3891, 0.138), (1.627, 0.4205, -0.3391), (1.627, 0.4205, 0.3391), (2.537, -0.6089, -0.2599), (2.537, -0.6089, 0.2599), (2.342, 0.2722, -0.2599), (2.342, 0.2722, 0.2599), (3.684, 0.5571, -0.07531), (3.684, 0.5571, 0.07531), (3.462, 0.6954, 0.07531), (3.462, 0.6954, -0.07531), (2.185, -2.108, -0.138), (2.319, -2.368, 0.138), (0.615, -1.686, -0.3391), (0.615, -1.686, 0.3391), (2.461, -1.911, -0.138), (2.461, -1.911, 0.138), (1.448, -0.8531, -0.3391), (1.448, -0.8531, 0.3391), (1.363, -2.224, -0.2599), (1.363, -2.224, 0.2599), (1.848, -1.463, -0.2599), (1.848, -1.463, 0.2599), (2.999, -2.211, -0.07531), (2.999, -2.211, 0.07531), (2.939, -1.956, 0.07531), (2.939, -1.956, -0.07531), (0.02938, -3.026, -0.138), (-0.03514, -3.314, 0.138), (-0.7572, -1.627, -0.3391), (-0.7572, -1.627, 0.3391), (0.3891, -3.091, -0.138), (0.3891, -3.091, 0.138), (0.4205, -1.627, -0.3391), (0.4205, -1.627, 0.3391), (-0.6089, -2.537, -0.2599), (-0.6089, -2.537, 0.2599), (0.2722, -2.342, -0.2599), (0.2722, -2.342, 0.2599), (0.5571, -3.684, -0.07531), (0.5571, -3.684, 0.07531), (0.6954, -3.462, 0.07531), (0.6954, -3.462, -0.07531), (-2.128, -2.132, -0.138), (-2.368, -2.319, 0.138), (-1.686, -0.615, -0.3391), (-1.686, -0.615, 0.3391), (-1.911, -2.461, -0.138), (-1.911, -2.461, 0.138), (-0.8531, -1.448, -0.3391), (-0.8531, -1.448, 0.3391), (-2.224, -1.363, -0.2599), (-2.224, -1.363, 0.2599), (-1.463, -1.848, -0.2599), (-1.463, -1.848, 0.2599), (-2.211, -2.999, -0.07531), (-2.211, -2.999, 0.07531), (-1.956, -2.939, 0.07531), (-1.956, -2.939, -0.07531), (-2.929, 0.1432, -0.138), (-3.314, 0.03514, 0.138), (-1.627, 0.7572, -0.3391), (-1.627, 0.7572, 0.3391), (-3.091, -0.3891, -0.138), (-3.091, -0.3891, 0.138), (-1.627, -0.4205, -0.3391), (-1.627, -0.4205, 0.3391), (-2.537, 0.6089, -0.2599), (-2.537, 0.6089, 0.2599), (-2.342, -0.2722, -0.2599), (-2.342, -0.2722, 0.2599), (-3.684, -0.5571, -0.07531), (-3.684, -0.5571, 0.07531), (-3.462, -0.6954, 0.07531), (-3.462, -0.6954, -0.07531), (-2.281, 2.218, -0.138), (-2.319, 2.368, 0.138), (-0.615, 1.686, -0.3391), (-0.615, 1.686, 0.3391), (-2.461, 1.911, -0.138), (-2.461, 1.911, 0.138), (-1.448, 0.8531, -0.3391), (-1.448, 0.8531, 0.3391), (-1.363, 2.224, -0.2599), (-1.363, 2.224, 0.2599), (-1.848, 1.463, -0.2599), (-1.848, 1.463, 0.2599), (-2.999, 2.211, -0.07531), (-2.999, 2.211, 0.07531), (-2.939, 1.956, 0.07531), (-2.939, 1.956, -0.07531), (-0.1081, 3.164, -0.138), (0.03514, 3.314, 0.138), (0.7572, 1.627, -0.3391), (0.7572, 1.627, 0.3391), (-0.3891, 3.091, -0.138), (-0.3891, 3.091, 0.138), (-0.4205, 1.627, -0.3391), (-0.4205, 1.627, 0.3391), (0.6089, 2.537, -0.2599), (0.6089, 2.537, 0.2599), (-0.2722, 2.342, -0.2599), (-0.2722, 2.342, 0.2599), (-0.5571, 3.684, -0.07531), (-0.5571, 3.684, 0.07531), (-0.6954, 3.462, 0.07531), (-0.6954, 3.462, -0.07531), (2.138, 2.247, -0.138), (2.368, 2.319, 0.138), (1.686, 0.615, -0.3391), (1.686, 0.615, 0.3391), (1.911, 2.461, -0.138), (1.911, 2.461, 0.138), (0.8531, 1.448, -0.3391), (0.8531, 1.448, 0.3391), (2.224, 1.363, -0.2599), (2.224, 1.363, 0.2599), (1.463, 1.848, -0.2599), (1.463, 1.848, 0.2599), (2.211, 2.999, -0.07531), (2.211, 2.999, 0.07531), (1.956, 2.939, 0.07531), (1.956, 2.939, -0.07531)], [], [(8, 9, 3, 2), (7, 3, 9, 11), (10, 11, 5, 4), (1, 0, 12, 13), (8, 10, 4, 0), (11, 9, 1, 5), (2, 6, 10, 8), (6, 7, 11, 10), (0, 1, 9, 8), (15, 14, 13, 12), (0, 4, 15, 12), (5, 1, 13, 14), (4, 5, 14, 15), (24, 25, 19, 18), (23, 19, 25, 27), (26, 27, 21, 20), (17, 16, 28, 29), (24, 26, 20, 16), (27, 25, 17, 21), (18, 22, 26, 24), (22, 23, 27, 26), (16, 17, 25, 24), (31, 30, 29, 28), (16, 20, 31, 28), (21, 17, 29, 30), (20, 21, 30, 31), (40, 41, 35, 34), (39, 35, 41, 43), (42, 43, 37, 36), (33, 32, 44, 45), (40, 42, 36, 32), (43, 41, 33, 37), (34, 38, 42, 40), (38, 39, 43, 42), (32, 33, 41, 40), (47, 46, 45, 44), (32, 36, 47, 44), (37, 33, 45, 46), (36, 37, 46, 47), (56, 57, 51, 50), (55, 51, 57, 59), (58, 59, 53, 52), (49, 48, 60, 61), (56, 58, 52, 48), (59, 57, 49, 53), (50, 54, 58, 56), (54, 55, 59, 58), (48, 49, 57, 56), (63, 62, 61, 60), (48, 52, 63, 60), (53, 49, 61, 62), (52, 53, 62, 63), (72, 73, 67, 66), (71, 67, 73, 75), (74, 75, 69, 68), (65, 64, 76, 77), (72, 74, 68, 64), (75, 73, 65, 69), (66, 70, 74, 72), (70, 71, 75, 74), (64, 65, 73, 72), (79, 78, 77, 76), (64, 68, 79, 76), (69, 65, 77, 78), (68, 69, 78, 79), (88, 89, 83, 82), (87, 83, 89, 91), (90, 91, 85, 84), (81, 80, 92, 93), (88, 90, 84, 80), (91, 89, 81, 85), (82, 86, 90, 88), (86, 87, 91, 90), (80, 81, 89, 88), (95, 94, 93, 92), (80, 84, 95, 92), (85, 81, 93, 94), (84, 85, 94, 95), (104, 105, 99, 98), (103, 99, 105, 107), (106, 107, 101, 100), (97, 96, 108, 109), (104, 106, 100, 96), (107, 105, 97, 101), (98, 102, 106, 104), (102, 103, 107, 106), (96, 97, 105, 104), (111, 110, 109, 108), (96, 100, 111, 108), (101, 97, 109, 110), (100, 101, 110, 111), (120, 121, 115, 114), (119, 115, 121, 123), (122, 123, 117, 116), (113, 112, 124, 125), (120, 122, 116, 112), (123, 121, 113, 117), (114, 118, 122, 120), (118, 119, 123, 122), (112, 113, 121, 120), (127, 126, 125, 124), (112, 116, 127, 124), (117, 113, 125, 126), (116, 117, 126, 127), (82, 83, 103, 102), (66, 67, 87, 86), (50, 51, 71, 70), (34, 35, 55, 54), (18, 19, 39, 38), (2, 3, 23, 22), (6, 114, 115, 7), (98, 99, 119, 118), (3, 7, 115, 119, 99, 103, 83, 87, 67, 71, 51, 55, 35, 39, 19, 23), (6, 2, 22, 18, 38, 34, 54, 50, 70, 66, 86, 82, 102, 98, 118, 114)])
_uv = me_cube_010.uv_layers.new(name='UVMap')
_uv.uv.foreach_set('vector', [0.375, 0.1237, 0.625, 0.1237, 0.625, 0.25, 0.375, 0.25, 0.625, 0.5, 0.875, 0.5, 0.875, 0.6263, 0.625, 0.6263, 0.375, 0.6263, 0.625, 0.6263, 0.625, 0.75, 0.375, 0.75, 0.625, 0.0, 0.375, 0.0, 0.375, 0.0, 0.625, 0.0, 0.125, 0.6263, 0.375, 0.6263, 0.375, 0.75, 0.125, 0.75, 0.625, 0.6263, 0.875, 0.6263, 0.875, 0.75, 0.625, 0.75, 0.125, 0.5, 0.375, 0.5, 0.375, 0.6263, 0.125, 0.6263, 0.375, 0.5, 0.625, 0.5, 0.625, 0.6263, 0.375, 0.6263, 0.375, 0.0, 0.625, 0.0, 0.625, 0.1237, 0.375, 0.1237, 0.375, 0.75, 0.625, 0.75, 0.625, 1.0, 0.375, 1.0, 0.125, 0.75, 0.375, 0.75, 0.375, 0.75, 0.125, 0.75, 0.625, 0.75, 0.875, 0.75, 0.875, 0.75, 0.625, 0.75, 0.375, 0.75, 0.625, 0.75, 0.625, 0.75, 0.375, 0.75, 0.375, 0.1237, 0.625, 0.1237, 0.625, 0.25, 0.375, 0.25, 0.625, 0.5, 0.875, 0.5, 0.875, 0.6263, 0.625, 0.6263, 0.375, 0.6263, 0.625, 0.6263, 0.625, 0.75, 0.375, 0.75, 0.625, 0.0, 0.375, 0.0, 0.375, 0.0, 0.625, 0.0, 0.125, 0.6263, 0.375, 0.6263, 0.375, 0.75, 0.125, 0.75, 0.625, 0.6263, 0.875, 0.6263, 0.875, 0.75, 0.625, 0.75, 0.125, 0.5, 0.375, 0.5, 0.375, 0.6263, 0.125, 0.6263, 0.375, 0.5, 0.625, 0.5, 0.625, 0.6263, 0.375, 0.6263, 0.375, 0.0, 0.625, 0.0, 0.625, 0.1237, 0.375, 0.1237, 0.375, 0.75, 0.625, 0.75, 0.625, 1.0, 0.375, 1.0, 0.125, 0.75, 0.375, 0.75, 0.375, 0.75, 0.125, 0.75, 0.625, 0.75, 0.875, 0.75, 0.875, 0.75, 0.625, 0.75, 0.375, 0.75, 0.625, 0.75, 0.625, 0.75, 0.375, 0.75, 0.375, 0.1237, 0.625, 0.1237, 0.625, 0.25, 0.375, 0.25, 0.625, 0.5, 0.875, 0.5, 0.875, 0.6263, 0.625, 0.6263, 0.375, 0.6263, 0.625, 0.6263, 0.625, 0.75, 0.375, 0.75, 0.625, 0.0, 0.375, 0.0, 0.375, 0.0, 0.625, 0.0, 0.125, 0.6263, 0.375, 0.6263, 0.375, 0.75, 0.125, 0.75, 0.625, 0.6263, 0.875, 0.6263, 0.875, 0.75, 0.625, 0.75, 0.125, 0.5, 0.375, 0.5, 0.375, 0.6263, 0.125, 0.6263, 0.375, 0.5, 0.625, 0.5, 0.625, 0.6263, 0.375, 0.6263, 0.375, 0.0, 0.625, 0.0, 0.625, 0.1237, 0.375, 0.1237, 0.375, 0.75, 0.625, 0.75, 0.625, 1.0, 0.375, 1.0, 0.125, 0.75, 0.375, 0.75, 0.375, 0.75, 0.125, 0.75, 0.625, 0.75, 0.875, 0.75, 0.875, 0.75, 0.625, 0.75, 0.375, 0.75, 0.625, 0.75, 0.625, 0.75, 0.375, 0.75, 0.375, 0.1237, 0.625, 0.1237, 0.625, 0.25, 0.375, 0.25, 0.625, 0.5, 0.875, 0.5, 0.875, 0.6263, 0.625, 0.6263, 0.375, 0.6263, 0.625, 0.6263, 0.625, 0.75, 0.375, 0.75, 0.625, 0.0, 0.375, 0.0, 0.375, 0.0, 0.625, 0.0, 0.125, 0.6263, 0.375, 0.6263, 0.375, 0.75, 0.125, 0.75, 0.625, 0.6263, 0.875, 0.6263, 0.875, 0.75, 0.625, 0.75, 0.125, 0.5, 0.375, 0.5, 0.375, 0.6263, 0.125, 0.6263, 0.375, 0.5, 0.625, 0.5, 0.625, 0.6263, 0.375, 0.6263, 0.375, 0.0, 0.625, 0.0, 0.625, 0.1237, 0.375, 0.1237, 0.375, 0.75, 0.625, 0.75, 0.625, 1.0, 0.375, 1.0, 0.125, 0.75, 0.375, 0.75, 0.375, 0.75, 0.125, 0.75, 0.625, 0.75, 0.875, 0.75, 0.875, 0.75, 0.625, 0.75, 0.375, 0.75, 0.625, 0.75, 0.625, 0.75, 0.375, 0.75, 0.375, 0.1237, 0.625, 0.1237, 0.625, 0.25, 0.375, 0.25, 0.625, 0.5, 0.875, 0.5, 0.875, 0.6263, 0.625, 0.6263, 0.375, 0.6263, 0.625, 0.6263, 0.625, 0.75, 0.375, 0.75, 0.625, 0.0, 0.375, 0.0, 0.375, 0.0, 0.625, 0.0, 0.125, 0.6263, 0.375, 0.6263, 0.375, 0.75, 0.125, 0.75, 0.625, 0.6263, 0.875, 0.6263, 0.875, 0.75, 0.625, 0.75, 0.125, 0.5, 0.375, 0.5, 0.375, 0.6263, 0.125, 0.6263, 0.375, 0.5, 0.625, 0.5, 0.625, 0.6263, 0.375, 0.6263, 0.375, 0.0, 0.625, 0.0, 0.625, 0.1237, 0.375, 0.1237, 0.375, 0.75, 0.625, 0.75, 0.625, 1.0, 0.375, 1.0, 0.125, 0.75, 0.375, 0.75, 0.375, 0.75, 0.125, 0.75, 0.625, 0.75, 0.875, 0.75, 0.875, 0.75, 0.625, 0.75, 0.375, 0.75, 0.625, 0.75, 0.625, 0.75, 0.375, 0.75, 0.375, 0.1237, 0.625, 0.1237, 0.625, 0.25, 0.375, 0.25, 0.625, 0.5, 0.875, 0.5, 0.875, 0.6263, 0.625, 0.6263, 0.375, 0.6263, 0.625, 0.6263, 0.625, 0.75, 0.375, 0.75, 0.625, 0.0, 0.375, 0.0, 0.375, 0.0, 0.625, 0.0, 0.125, 0.6263, 0.375, 0.6263, 0.375, 0.75, 0.125, 0.75, 0.625, 0.6263, 0.875, 0.6263, 0.875, 0.75, 0.625, 0.75, 0.125, 0.5, 0.375, 0.5, 0.375, 0.6263, 0.125, 0.6263, 0.375, 0.5, 0.625, 0.5, 0.625, 0.6263, 0.375, 0.6263, 0.375, 0.0, 0.625, 0.0, 0.625, 0.1237, 0.375, 0.1237, 0.375, 0.75, 0.625, 0.75, 0.625, 1.0, 0.375, 1.0, 0.125, 0.75, 0.375, 0.75, 0.375, 0.75, 0.125, 0.75, 0.625, 0.75, 0.875, 0.75, 0.875, 0.75, 0.625, 0.75, 0.375, 0.75, 0.625, 0.75, 0.625, 0.75, 0.375, 0.75, 0.375, 0.1237, 0.625, 0.1237, 0.625, 0.25, 0.375, 0.25, 0.625, 0.5, 0.875, 0.5, 0.875, 0.6263, 0.625, 0.6263, 0.375, 0.6263, 0.625, 0.6263, 0.625, 0.75, 0.375, 0.75, 0.625, 0.0, 0.375, 0.0, 0.375, 0.0, 0.625, 0.0, 0.125, 0.6263, 0.375, 0.6263, 0.375, 0.75, 0.125, 0.75, 0.625, 0.6263, 0.875, 0.6263, 0.875, 0.75, 0.625, 0.75, 0.125, 0.5, 0.375, 0.5, 0.375, 0.6263, 0.125, 0.6263, 0.375, 0.5, 0.625, 0.5, 0.625, 0.6263, 0.375, 0.6263, 0.375, 0.0, 0.625, 0.0, 0.625, 0.1237, 0.375, 0.1237, 0.375, 0.75, 0.625, 0.75, 0.625, 1.0, 0.375, 1.0, 0.125, 0.75, 0.375, 0.75, 0.375, 0.75, 0.125, 0.75, 0.625, 0.75, 0.875, 0.75, 0.875, 0.75, 0.625, 0.75, 0.375, 0.75, 0.625, 0.75, 0.625, 0.75, 0.375, 0.75, 0.375, 0.1237, 0.625, 0.1237, 0.625, 0.25, 0.375, 0.25, 0.625, 0.5, 0.875, 0.5, 0.875, 0.6263, 0.625, 0.6263, 0.375, 0.6263, 0.625, 0.6263, 0.625, 0.75, 0.375, 0.75, 0.625, 0.0, 0.375, 0.0, 0.375, 0.0, 0.625, 0.0, 0.125, 0.6263, 0.375, 0.6263, 0.375, 0.75, 0.125, 0.75, 0.625, 0.6263, 0.875, 0.6263, 0.875, 0.75, 0.625, 0.75, 0.125, 0.5, 0.375, 0.5, 0.375, 0.6263, 0.125, 0.6263, 0.375, 0.5, 0.625, 0.5, 0.625, 0.6263, 0.375, 0.6263, 0.375, 0.0, 0.625, 0.0, 0.625, 0.1237, 0.375, 0.1237, 0.375, 0.75, 0.625, 0.75, 0.625, 1.0, 0.375, 1.0, 0.125, 0.75, 0.375, 0.75, 0.375, 0.75, 0.125, 0.75, 0.625, 0.75, 0.875, 0.75, 0.875, 0.75, 0.625, 0.75, 0.375, 0.75, 0.625, 0.75, 0.625, 0.75, 0.375, 0.75, 0.375, 0.25, 0.625, 0.25, 0.625, 0.5, 0.375, 0.5, 0.375, 0.25, 0.625, 0.25, 0.625, 0.5, 0.375, 0.5, 0.375, 0.25, 0.625, 0.25, 0.625, 0.5, 0.375, 0.5, 0.375, 0.25, 0.625, 0.25, 0.625, 0.5, 0.375, 0.5, 0.375, 0.25, 0.625, 0.25, 0.625, 0.5, 0.375, 0.5, 0.375, 0.25, 0.625, 0.25, 0.625, 0.5, 0.375, 0.5, 0.375, 0.5, 0.375, 0.25, 0.625, 0.25, 0.625, 0.5, 0.375, 0.25, 0.625, 0.25, 0.625, 0.5, 0.375, 0.5, 0.625, 0.25, 0.625, 0.5, 0.875, 0.5, 0.625, 0.5, 0.875, 0.5, 0.625, 0.5, 0.875, 0.5, 0.625, 0.5, 0.875, 0.5, 0.625, 0.5, 0.875, 0.5, 0.625, 0.5, 0.875, 0.5, 0.625, 0.5, 0.875, 0.5, 0.625, 0.5, 0.375, 0.5, 0.375, 0.25, 0.375, 0.5, 0.375, 0.25, 0.375, 0.5, 0.375, 0.25, 0.375, 0.5, 0.375, 0.25, 0.375, 0.5, 0.375, 0.25, 0.375, 0.5, 0.375, 0.25, 0.375, 0.5, 0.375, 0.25, 0.375, 0.5, 0.375, 0.25])
me_cube_010.materials.append(mat_saw)
me_cube_010.use_remesh_fix_poles = True
me_cube_010.use_remesh_preserve_attributes = False
me_cube_010.use_mirror_vertex_groups = False
me_cube_010.update()
me_cylinder_003 = bpy.data.meshes.new('Cylinder.003')
me_cylinder_003.from_pydata([(0.0, 1.0, -1.0), (-0.1115, 0.2315, 1.207), (0.4339, 0.901, -1.0), (-0.2009, 0.1602, 1.207), (0.7818, 0.6235, -1.0), (-0.2505, 0.05718, 1.207), (0.9749, 0.2225, -1.0), (-0.2505, -0.05718, 1.207), (0.9749, -0.2225, -1.0), (-0.2009, -0.1602, 1.207), (0.7818, -0.6235, -1.0), (-0.1115, -0.2315, 1.207), (0.4339, -0.901, -1.0), (1.215e-07, -0.2569, 1.207), (1.51e-07, -1.0, -1.0), (0.1115, -0.2315, 1.207), (-0.4339, -0.901, -1.0), (0.2009, -0.1602, 1.207), (-0.7818, -0.6235, -1.0), (0.2505, -0.05718, 1.207), (-0.9749, -0.2225, -1.0), (0.2505, 0.05718, 1.207), (-0.9749, 0.2225, -1.0), (0.2009, 0.1602, 1.207), (-0.7818, 0.6235, -1.0), (0.1115, 0.2315, 1.207), (-0.4339, 0.901, -1.0), (2.299e-08, 0.2569, 1.207), (-4.843e-08, 0.6119, 1.0), (8.091e-09, 0.8929, 0.742), (0.2655, 0.5513, 1.0), (0.3874, 0.8045, 0.742), (0.4784, 0.3815, 1.0), (0.6981, 0.5567, 0.742), (0.5966, 0.1362, 1.0), (0.8705, 0.1987, 0.742), (0.5966, -0.1362, 1.0), (0.8705, -0.1987, 0.742), (0.4784, -0.3815, 1.0), (0.6981, -0.5567, 0.742), (0.2655, -0.5513, 1.0), (0.3874, -0.8045, 0.742), (1.863e-07, -0.6119, 1.0), (1.429e-07, -0.8929, 0.742), (-0.2655, -0.5513, 1.0), (-0.3874, -0.8045, 0.742), (-0.4784, -0.3815, 1.0), (-0.6981, -0.5567, 0.742), (-0.5966, -0.1362, 1.0), (-0.8705, -0.1987, 0.742), (-0.5966, 0.1362, 1.0), (-0.8705, 0.1987, 0.742), (-0.4784, 0.3815, 1.0), (-0.6981, 0.5567, 0.742), (-0.2655, 0.5513, 1.0), (-0.3874, 0.8045, 0.742)], [], [(26, 55, 29, 0), (4, 33, 35, 6), (6, 35, 37, 8), (8, 37, 39, 10), (10, 39, 41, 12), (12, 41, 43, 14), (14, 43, 45, 16), (16, 45, 47, 18), (18, 47, 49, 20), (20, 49, 51, 22), (22, 51, 53, 24), (24, 53, 55, 26), (0, 29, 31, 2), (25, 27, 1, 3, 5, 7, 9, 11, 13, 15, 17, 19, 21, 23), (2, 31, 33, 4), (0, 2, 4, 6, 8, 10, 12, 14, 16, 18, 20, 22, 24, 26), (31, 29, 28, 30), (33, 31, 30, 32), (35, 33, 32, 34), (37, 35, 34, 36), (39, 37, 36, 38), (41, 39, 38, 40), (43, 41, 40, 42), (45, 43, 42, 44), (47, 45, 44, 46), (49, 47, 46, 48), (51, 49, 48, 50), (53, 51, 50, 52), (55, 53, 52, 54), (29, 55, 54, 28), (30, 28, 27, 25), (40, 38, 17, 15), (50, 48, 7, 5), (28, 54, 1, 27), (36, 34, 21, 19), (46, 44, 11, 9), (32, 30, 25, 23), (42, 40, 15, 13), (52, 50, 5, 3), (38, 36, 19, 17), (48, 46, 9, 7), (34, 32, 23, 21), (44, 42, 13, 11), (54, 52, 3, 1)])
_uv = me_cylinder_003.uv_layers.new(name='UVMap')
_uv.uv.foreach_set('vector', [0.07143, 0.5, 0.07143, 0.9355, -1.341e-07, 0.9355, -1.341e-07, 0.5, 0.8571, 0.5, 0.8571, 0.9355, 0.7857, 0.9355, 0.7857, 0.5, 0.7857, 0.5, 0.7857, 0.9355, 0.7143, 0.9355, 0.7143, 0.5, 0.7143, 0.5, 0.7143, 0.9355, 0.6429, 0.9355, 0.6429, 0.5, 0.6429, 0.5, 0.6429, 0.9355, 0.5714, 0.9355, 0.5714, 0.5, 0.5714, 0.5, 0.5714, 0.9355, 0.5, 0.9355, 0.5, 0.5, 0.5, 0.5, 0.5, 0.9355, 0.4286, 0.9355, 0.4286, 0.5, 0.4286, 0.5, 0.4286, 0.9355, 0.3571, 0.9355, 0.3571, 0.5, 0.3571, 0.5, 0.3571, 0.9355, 0.2857, 0.9355, 0.2857, 0.5, 0.2857, 0.5, 0.2857, 0.9355, 0.2143, 0.9355, 0.2143, 0.5, 0.2143, 0.5, 0.2143, 0.9355, 0.1429, 0.9355, 0.1429, 0.5, 0.1429, 0.5, 0.1429, 0.9355, 0.07143, 0.9355, 0.07143, 0.5, 1.0, 0.5, 1.0, 0.9355, 0.9286, 0.9355, 0.9286, 0.5, 0.3227, 0.4009, 0.25, 0.4174, 0.1773, 0.4009, 0.1191, 0.3544, 0.08675, 0.2873, 0.08675, 0.2127, 0.1191, 0.1456, 0.1773, 0.09914, 0.25, 0.08256, 0.3227, 0.09914, 0.3809, 0.1456, 0.4132, 0.2127, 0.4132, 0.2873, 0.3809, 0.3544, 0.9286, 0.5, 0.9286, 0.9355, 0.8571, 0.9355, 0.8571, 0.5, 0.75, 0.49, 0.8541, 0.4662, 0.9376, 0.3996, 0.984, 0.3034, 0.984, 0.1966, 0.9376, 0.1004, 0.8541, 0.03377, 0.75, 0.01, 0.6459, 0.03377, 0.5624, 0.1004, 0.516, 0.1966, 0.516, 0.3034, 0.5624, 0.3996, 0.6459, 0.4662, 0.9286, 0.9355, 1.0, 0.9355, 0.9892, 1.0, 0.9394, 1.0, 0.8571, 0.9355, 0.9286, 0.9355, 0.9178, 1.0, 0.8679, 1.0, 0.7857, 0.9355, 0.8571, 0.9355, 0.8463, 1.0, 0.7965, 1.0, 0.7143, 0.9355, 0.7857, 0.9355, 0.7749, 1.0, 0.7251, 1.0, 0.6429, 0.9355, 0.7143, 0.9355, 0.7035, 1.0, 0.6537, 1.0, 0.5714, 0.9355, 0.6429, 0.9355, 0.6321, 1.0, 0.5822, 1.0, 0.5, 0.9355, 0.5714, 0.9355, 0.5606, 1.0, 0.5108, 1.0, 0.4286, 0.9355, 0.5, 0.9355, 0.4892, 1.0, 0.4394, 1.0, 0.3571, 0.9355, 0.4286, 0.9355, 0.4178, 1.0, 0.3679, 1.0, 0.2857, 0.9355, 0.3571, 0.9355, 0.3463, 1.0, 0.2965, 1.0, 0.2143, 0.9355, 0.2857, 0.9355, 0.2749, 1.0, 0.2251, 1.0, 0.1429, 0.9355, 0.2143, 0.9355, 0.2035, 1.0, 0.1537, 1.0, 0.07143, 0.9355, 0.1429, 0.9355, 0.1321, 1.0, 0.08223, 1.0, -1.341e-07, 0.9355, 0.07143, 0.9355, 0.06063, 1.0, 0.0108, 1.0, 0.9394, 1.0, 0.9892, 1.0, 0.9892, 1.0, 0.9394, 1.0, 0.5822, 1.0, 0.6321, 1.0, 0.6321, 1.0, 0.5822, 1.0, 0.2251, 1.0, 0.2749, 1.0, 0.2749, 1.0, 0.2251, 1.0, 0.0108, 1.0, 0.06063, 1.0, 0.06063, 1.0, 0.0108, 1.0, 0.7251, 1.0, 0.7749, 1.0, 0.7749, 1.0, 0.7251, 1.0, 0.3679, 1.0, 0.4178, 1.0, 0.4178, 1.0, 0.3679, 1.0, 0.8679, 1.0, 0.9178, 1.0, 0.9178, 1.0, 0.8679, 1.0, 0.5108, 1.0, 0.5606, 1.0, 0.5606, 1.0, 0.5108, 1.0, 0.1537, 1.0, 0.2035, 1.0, 0.2035, 1.0, 0.1537, 1.0, 0.6537, 1.0, 0.7035, 1.0, 0.7035, 1.0, 0.6537, 1.0, 0.2965, 1.0, 0.3463, 1.0, 0.3463, 1.0, 0.2965, 1.0, 0.7965, 1.0, 0.8463, 1.0, 0.8463, 1.0, 0.7965, 1.0, 0.4394, 1.0, 0.4892, 1.0, 0.4892, 1.0, 0.4394, 1.0, 0.08223, 1.0, 0.1321, 1.0, 0.1321, 1.0, 0.08223, 1.0])
me_cylinder_003.materials.append(mat_body)
me_cylinder_003.use_remesh_fix_poles = True
me_cylinder_003.use_remesh_preserve_attributes = False
me_cylinder_003.use_mirror_vertex_groups = False
me_cylinder_003.update()

# ---- objects
ob_bigsaw = bpy.data.objects.new('BigSaw', me_cube_009)
ob_head = bpy.data.objects.new('Head', me_cylinder_001)
ob_cylinder_001 = bpy.data.objects.new('Cylinder.001', me_cylinder_002)
ob_smallsaw = bpy.data.objects.new('SmallSaw', me_cube_010)
ob_cylinder_002 = bpy.data.objects.new('Cylinder.002', me_cylinder_003)
ob_point = bpy.data.objects.new('Point', light_point)

# ---- transforms, parenting, visibility, modifiers, constraints
ob_bigsaw.location = (0.0, 0.0, 0.0)
ob_bigsaw.rotation_euler = (0.0, 0.0, -5.498)
ob_bigsaw.lineart.crease_threshold = 0.0
ob_head.location = (0.0, 0.0, 1.38)
ob_head.scale = (2.371, 2.371, 1.063)
ob_head.lineart.crease_threshold = 0.0
ob_cylinder_001.location = (0.0, 0.0, -0.7177)
ob_cylinder_001.scale = (1.487, 1.487, 0.3486)
ob_cylinder_001.lineart.crease_threshold = 0.0
ob_smallsaw.location = (0.0, 0.0, -1.317)
ob_smallsaw.rotation_euler = (3.142, -9.313e-08, -7.069)
ob_smallsaw.scale = (0.5862, 0.5862, 0.7332)
ob_smallsaw.lineart.crease_threshold = 0.0
ob_cylinder_002.location = (0.0, 0.0, -1.824)
ob_cylinder_002.rotation_euler = (-3.142, -0.0, 0.0)
ob_cylinder_002.scale = (1.11, 1.11, 0.2706)
ob_cylinder_002.lineart.crease_threshold = 0.0
ob_point.location = (0.0, 0.0, 1.279)
ob_point.lineart.crease_threshold = 0.0

# ---- collection membership
col_collection.objects.link(ob_bigsaw)
col_collection.objects.link(ob_head)
col_collection.objects.link(ob_cylinder_001)
col_collection.objects.link(ob_smallsaw)
col_collection.objects.link(ob_cylinder_002)
col_collection.objects.link(ob_point)

# ---- scene / render settings (as saved in the file)
scene.frame_start = 1; scene.frame_end = 250; scene.frame_set(1)
scene.render.engine = 'BLENDER_EEVEE_NEXT'
scene.cycles.use_denoising = False
scene.cycles.samples = 128
scene.cycles.sampling_pattern = 'TABULATED_SOBOL'
scene.cycles.use_adaptive_sampling = False
scene.cycles.use_light_tree = False
scene.view_settings.view_transform = 'Filmic'
bpy.context.view_layer.update()

# ---- added for rendering (the .blend has no active camera): camera
cam_auto = bpy.data.cameras.new('AutoCamera')
cam_auto.lens = 50.0
cam_auto.sensor_width = 36.0
cam_auto.clip_end = 1000.0
ob_auto_camera = bpy.data.objects.new('AutoCamera', cam_auto)
scene.collection.objects.link(ob_auto_camera)
ob_auto_camera.location = (14.3413, -17.2096, 11.7291)
ob_auto_camera.rotation_euler = (1.09748, -7.21219e-08, 0.694738)
scene.camera = ob_auto_camera
bpy.context.view_layer.update()
